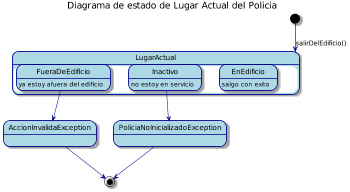

The diagram above was rendered by PlantUML. Its source (embedded in the PNG):
@startuml
skinparam classAttributeIconSize 0
skinparam backgroundColor White
skinparam RoundCorner 10
skinparam Shadowing true
skinparam ArrowColor DarkBlue
skinparam SequenceLifeLineBorderColor DarkBlue
skinparam SequenceLoopBackgroundColor DarkBlue

skinparam state {
    ArrowColor DarkBlue
    BackgroundColor LightBlue
    BorderColor DarkBlue
}

title Diagrama de estado de Lugar Actual del Policia 

scale 350 width
[*] --> LugarActual : salirDelEdificio()


state PoliciaNoInicializadoException {
}

state AccionInvalidaException {
}


state LugarActual {
EnEdificio : salgo con exito
FueraDeEdificio :  ya estoy afuera del edificio 
Inactivo : no estoy en servicio    
}

FueraDeEdificio --> AccionInvalidaException
Inactivo --> PoliciaNoInicializadoException

AccionInvalidaException --> [*]
PoliciaNoInicializadoException --> [*]
}
@enduml